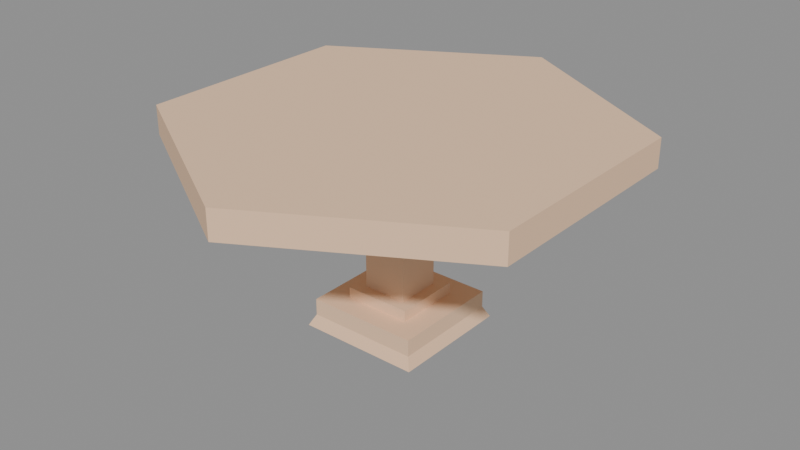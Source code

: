 # Source: tableRound.blend  (saved by Blender 5.2.44; exported with 4.5.12 LTS)
import bpy
from mathutils import Matrix  # noqa: F401  (used for matrix-valued properties, if any)

bpy.ops.wm.read_factory_settings(use_empty=True)
scene = bpy.context.scene
scene.name = 'Scene'

# ---- materials (node trees are filled in below, after node groups)
mat_wood = bpy.data.materials.new('wood')
mat_wood.use_backface_culling = True
mat_wood.diffuse_color = (0.8962, 0.6016, 0.3932, 1.0)

# ---- material node trees
mat_wood.use_nodes = True; mat_wood.node_tree.nodes.clear()
_N = mat_wood.node_tree.nodes; _L = mat_wood.node_tree.links
n0 = _N.new('ShaderNodeBsdfPrincipled'); n0.name = 'Principled BSDF'; n0.location = (10, 300)
n0.inputs[0].default_value = (0.8962, 0.6016, 0.3932, 1.0)
n0.inputs[2].default_value = 1.0
n0.inputs[10].default_value = 0.005
n1 = _N.new('ShaderNodeOutputMaterial'); n1.name = 'Material Output'; n1.location = (300, 300)
_L.new(n0.outputs[0], n1.inputs[0])
n1.is_active_output = True

# ---- meshes
me_mesh_tableround = bpy.data.meshes.new('Mesh tableRound')
me_mesh_tableround.from_pydata([(3.61e-16, 0.6, 0.04516), (0.3064, 0.44, 0.04516), (0.3464, 0.8, 0.04516), (0.3864, 0.44, 0.04516), (0.6928, 0.6, 0.04516), (0.3864, 0.36, 0.04516), (0.3064, 0.36, 0.04516), (0.3464, 0.0, 0.04516), (0.0, 0.2, 0.04516), (0.0, 0.4, 0.04516), (0.6928, 0.2, 0.04516), (0.6928, 0.4, 0.04516), (0.0, 0.2, 0.09673), (3.61e-16, 0.6, 0.09673), (0.3464, 0.0, 0.09673), (0.3464, 0.8, 0.09673), (0.6928, 0.2, 0.09673), (0.6928, 0.6, 0.09673), (0.3464, 0.8, 0.04516), (0.6928, 0.6, 0.04516), (0.3464, 0.8, 0.09673), (0.6928, 0.6, 0.09673), (0.6928, 0.2, 0.04516), (0.6928, 0.2, 0.09673), (0.6928, 0.4, 0.04516), (0.6928, 0.6, 0.09673), (0.6928, 0.6, 0.04516), (0.6928, 0.2, 0.04516), (0.3464, 0.0, 0.04516), (0.6928, 0.2, 0.09673), (0.3464, 0.0, 0.09673), (0.3464, 0.0, 0.04516), (0.0, 0.2, 0.04516), (0.3464, 0.0, 0.09673), (0.0, 0.2, 0.09673), (0.0, 0.2, 0.09673), (0.0, 0.2, 0.04516), (3.61e-16, 0.6, 0.09673), (0.0, 0.4, 0.04516), (3.61e-16, 0.6, 0.04516), (3.61e-16, 0.6, 0.04516), (0.3464, 0.8, 0.04516), (3.61e-16, 0.6, 0.09673), (0.3464, 0.8, 0.09673), (0.3864, 0.36, -0.2), (0.3064, 0.36, -0.2), (0.3864, 0.36, 0.04516), (0.3064, 0.36, 0.04516), (0.3064, 0.36, 0.04516), (0.3064, 0.36, -0.2), (0.3064, 0.44, 0.04516), (0.3064, 0.44, -0.2), (0.3064, 0.44, -0.2), (0.3864, 0.44, -0.2), (0.3064, 0.44, 0.04516), (0.3864, 0.44, 0.04516), (0.3864, 0.36, -0.2), (0.3864, 0.36, 0.04516), (0.3864, 0.44, -0.2), (0.3864, 0.44, 0.04516), (0.4064, 0.34, -0.22), (0.2864, 0.34, -0.22), (0.4064, 0.34, -0.2), (0.2864, 0.34, -0.2), (0.2864, 0.34, -0.2), (0.2864, 0.34, -0.22), (0.2864, 0.46, -0.2), (0.2864, 0.46, -0.22), (0.4064, 0.34, -0.22), (0.4064, 0.34, -0.2), (0.4064, 0.46, -0.22), (0.4064, 0.46, -0.2), (0.2864, 0.46, -0.2), (0.3064, 0.36, -0.2), (0.2864, 0.34, -0.2), (0.4064, 0.34, -0.2), (0.3864, 0.36, -0.2), (0.3864, 0.44, -0.2), (0.3064, 0.44, -0.2), (0.4064, 0.46, -0.2), (0.2464, 0.3, -0.22), (0.2464, 0.3, -0.25), (0.2464, 0.5, -0.22), (0.2464, 0.5, -0.25), (0.2464, 0.5, -0.25), (0.4464, 0.5, -0.25), (0.2464, 0.5, -0.22), (0.4464, 0.5, -0.22), (0.4464, 0.3, -0.25), (0.2464, 0.3, -0.25), (0.4464, 0.3, -0.22), (0.2464, 0.3, -0.22), (0.4464, 0.3, -0.25), (0.4464, 0.3, -0.22), (0.4464, 0.5, -0.25), (0.4464, 0.5, -0.22), (0.2464, 0.5, -0.22), (0.2864, 0.34, -0.22), (0.2464, 0.3, -0.22), (0.4464, 0.3, -0.22), (0.4064, 0.34, -0.22), (0.4064, 0.46, -0.22), (0.2864, 0.46, -0.22), (0.4464, 0.5, -0.22), (0.2364, 0.51, -0.27), (0.2364, 0.29, -0.27), (0.4564, 0.51, -0.27), (0.4564, 0.29, -0.27), (0.2364, 0.51, -0.27), (0.4564, 0.51, -0.27), (0.2464, 0.5, -0.25), (0.4464, 0.5, -0.25), (0.4564, 0.29, -0.27), (0.4464, 0.3, -0.25), (0.4564, 0.51, -0.27), (0.4464, 0.5, -0.25), (0.4564, 0.29, -0.27), (0.2364, 0.29, -0.27), (0.4464, 0.3, -0.25), (0.2464, 0.3, -0.25), (0.2364, 0.29, -0.27), (0.2364, 0.51, -0.27), (0.2464, 0.3, -0.25), (0.2464, 0.5, -0.25), (0.2864, 0.46, -0.22), (0.4064, 0.46, -0.22), (0.2864, 0.46, -0.2), (0.4064, 0.46, -0.2)], [], [(2, 1, 0), (1, 2, 3), (3, 2, 4), (3, 4, 5), (6, 0, 1), (7, 0, 6), (7, 6, 5), (8, 0, 7), (0, 8, 9), (7, 5, 10), (10, 5, 4), (10, 4, 11), (14, 13, 12), (13, 14, 15), (15, 14, 16), (15, 16, 17), (20, 19, 18), (19, 20, 21), (24, 23, 22), (23, 24, 25), (25, 24, 26), (29, 28, 27), (28, 29, 30), (33, 32, 31), (32, 33, 34), (37, 36, 35), (36, 37, 38), (38, 37, 39), (42, 41, 40), (41, 42, 43), (46, 45, 44), (45, 46, 47), (50, 49, 48), (49, 50, 51), (54, 53, 52), (53, 54, 55), (58, 57, 56), (57, 58, 59), (62, 61, 60), (61, 62, 63), (66, 65, 64), (65, 66, 67), (70, 69, 68), (69, 70, 71), (74, 73, 72), (73, 74, 75), (73, 75, 76), (76, 75, 77), (78, 72, 73), (72, 78, 79), (79, 78, 77), (79, 77, 75), (82, 81, 80), (81, 82, 83), (86, 85, 84), (85, 86, 87), (90, 89, 88), (89, 90, 91), (94, 93, 92), (93, 94, 95), (98, 97, 96), (97, 98, 99), (97, 99, 100), (100, 99, 101), (102, 96, 97), (96, 102, 103), (103, 102, 101), (103, 101, 99), (106, 105, 104), (105, 106, 107), (110, 109, 108), (109, 110, 111), (114, 113, 112), (113, 114, 115), (118, 117, 116), (117, 118, 119), (122, 121, 120), (121, 122, 123), (126, 125, 124), (125, 126, 127)])
me_mesh_tableround.polygons.foreach_set('use_smooth', [0, 0, 0, 0, 0, 0, 0, 0, 0, 0, 0, 1, 0, 0, 0, 0, 0, 0, 0, 0, 0, 0, 0, 0, 0, 0, 0, 0, 0, 0, 0, 0, 0, 0, 0, 0, 0, 0, 0, 0, 0, 0, 0, 0, 0, 0, 0, 0, 0, 0, 0, 0, 0, 0, 0, 0, 0, 0, 0, 0, 0, 0, 0, 0, 0, 0, 0, 0, 0, 0, 0, 0, 0, 0, 0, 0, 0, 0, 0, 0])
_uv = me_mesh_tableround.uv_layers.new(name='UVMap')
_uv.uv.foreach_set('vector', [-13.64, 31.5, -12.06, 17.32, -1.421e-14, 23.62, -12.06, 17.32, -13.64, 31.5, -15.21, 17.32, -15.21, 17.32, -13.64, 31.5, -27.28, 23.62, -15.21, 17.32, -27.28, 23.62, -15.21, 14.17, -12.06, 14.17, -1.421e-14, 23.62, -12.06, 17.32, -13.64, 0.0, -1.421e-14, 23.62, -12.06, 14.17, -13.64, 0.0, -12.06, 14.17, -15.21, 14.17, 0.0, 7.874, -1.421e-14, 23.62, -13.64, 0.0, -1.421e-14, 23.62, 0.0, 7.874, 0.0, 15.75, -13.64, 0.0, -15.21, 14.17, -27.28, 7.874, -27.28, 7.874, -15.21, 14.17, -27.28, 23.62, -27.28, 7.874, -27.28, 23.62, -27.28, 15.75, 13.64, 0.0, 1.421e-14, 23.62, 0.0, 7.874, 1.421e-14, 23.62, 13.64, 0.0, 13.64, 31.5, 13.64, 31.5, 13.64, 0.0, 27.28, 7.874, 13.64, 31.5, 27.28, 7.874, 27.28, 23.62, 3.937, 3.808, -11.81, 1.778, 3.937, 1.778, -11.81, 1.778, 3.937, 3.808, -11.81, 3.808, 15.75, 1.778, 7.874, 3.808, 7.874, 1.778, 7.874, 3.808, 15.75, 1.778, 23.62, 3.808, 23.62, 3.808, 15.75, 1.778, 23.62, 1.778, 27.56, 3.808, 11.81, 1.778, 27.56, 1.778, 11.81, 1.778, 27.56, 3.808, 11.81, 3.808, 11.81, 3.808, -3.937, 1.778, 11.81, 1.778, -3.937, 1.778, 11.81, 3.808, -3.937, 3.808, -23.62, 3.808, -7.874, 1.778, -7.874, 3.808, -7.874, 1.778, -23.62, 3.808, -15.75, 1.778, -15.75, 1.778, -23.62, 3.808, -23.62, 1.778, -11.81, 3.808, -27.56, 1.778, -11.81, 1.778, -27.56, 1.778, -11.81, 3.808, -27.56, 3.808, 15.21, 1.778, 12.06, -7.874, 15.21, -7.874, 12.06, -7.874, 15.21, 1.778, 12.06, 1.778, -17.32, 1.778, -14.17, -7.874, -14.17, 1.778, -14.17, -7.874, -17.32, 1.778, -17.32, -7.874, -12.06, 1.778, -15.21, -7.874, -12.06, -7.874, -15.21, -7.874, -12.06, 1.778, -15.21, 1.778, 17.32, -7.874, 14.17, 1.778, 14.17, -7.874, 14.17, 1.778, 17.32, -7.874, 17.32, 1.778, 16.0, -7.874, 11.28, -8.661, 16.0, -8.661, 11.28, -8.661, 16.0, -7.874, 11.28, -7.874, -18.11, -7.874, -13.39, -8.661, -13.39, -7.874, -13.39, -8.661, -18.11, -7.874, -18.11, -8.661, 18.11, -8.661, 13.39, -7.874, 13.39, -8.661, 13.39, -7.874, 18.11, -8.661, 18.11, -7.874, 11.28, 13.39, 12.06, 14.17, 11.28, 18.11, 12.06, 14.17, 11.28, 13.39, 16.0, 13.39, 12.06, 14.17, 16.0, 13.39, 15.21, 14.17, 15.21, 14.17, 16.0, 13.39, 15.21, 17.32, 12.06, 17.32, 11.28, 18.11, 12.06, 14.17, 11.28, 18.11, 12.06, 17.32, 16.0, 18.11, 16.0, 18.11, 12.06, 17.32, 15.21, 17.32, 16.0, 18.11, 15.21, 17.32, 16.0, 13.39, -19.69, -8.661, -11.81, -9.843, -11.81, -8.661, -11.81, -9.843, -19.69, -8.661, -19.69, -9.843, -9.701, -8.661, -17.58, -9.843, -9.701, -9.843, -17.58, -9.843, -9.701, -8.661, -17.58, -8.661, 17.58, -8.661, 9.701, -9.843, 17.58, -9.843, 9.701, -9.843, 17.58, -8.661, 9.701, -8.661, 19.69, -9.843, 11.81, -8.661, 11.81, -9.843, 11.81, -8.661, 19.69, -9.843, 19.69, -8.661, 9.701, 11.81, 11.28, 13.39, 9.701, 19.69, 11.28, 13.39, 9.701, 11.81, 17.58, 11.81, 11.28, 13.39, 17.58, 11.81, 16.0, 13.39, 16.0, 13.39, 17.58, 11.81, 16.0, 18.11, 11.28, 18.11, 9.701, 19.69, 11.28, 13.39, 9.701, 19.69, 11.28, 18.11, 17.58, 19.69, 17.58, 19.69, 11.28, 18.11, 16.0, 18.11, 17.58, 19.69, 16.0, 18.11, 17.58, 11.81, -17.97, 20.08, -9.307, 11.42, -9.307, 20.08, -9.307, 11.42, -17.97, 20.08, -17.97, 11.42, -9.701, -17.61, -17.97, -18.49, -9.307, -18.49, -17.97, -18.49, -9.701, -17.61, -17.58, -17.61, 20.08, -17.54, 11.81, -16.66, 11.42, -17.54, 11.81, -16.66, 20.08, -17.54, 19.69, -16.66, 17.58, -3.521, 9.307, -4.402, 17.97, -4.402, 9.307, -4.402, 17.58, -3.521, 9.701, -3.521, -11.81, -4.465, -20.08, -5.345, -11.42, -5.345, -20.08, -5.345, -11.81, -4.465, -19.69, -4.465, -11.28, -7.874, -16.0, -8.661, -11.28, -8.661, -16.0, -8.661, -11.28, -7.874, -16.0, -7.874])
me_mesh_tableround.materials.append(mat_wood)
me_mesh_tableround.update()
me_mesh_tableround.normals_split_custom_set([tuple(v) for v in zip(*[iter([0.0, 0.0, -1.0, 0.0, 0.0, -1.0, 0.0, 0.0, -1.0, 0.0, 0.0, -1.0, 0.0, 0.0, -1.0, 0.0, 0.0, -1.0, 0.0, 0.0, -1.0, 0.0, 0.0, -1.0, 0.0, 0.0, -1.0, 0.0, 0.0, -1.0, 0.0, 0.0, -1.0, 0.0, 0.0, -1.0, 0.0, 0.0, -1.0, 0.0, 0.0, -1.0, 0.0, 0.0, -1.0, 1.85e-08, 0.0, -1.0, 1.85e-08, 0.0, -1.0, 1.85e-08, 0.0, -1.0, 0.0, 0.0, -1.0, 0.0, 0.0, -1.0, 0.0, 0.0, -1.0, 0.0, 0.0, -1.0, 0.0, 0.0, -1.0, 0.0, 0.0, -1.0, 0.0, 0.0, -1.0, 0.0, 0.0, -1.0, 0.0, 0.0, -1.0, -7.98e-09, 0.0, -1.0, -7.98e-09, 0.0, -1.0, -7.98e-09, 0.0, -1.0, 1.52e-08, 0.0, -1.0, 1.52e-08, 0.0, -1.0, 1.52e-08, 0.0, -1.0, -4.777e-05, -2.291e-09, -1.0, 4.777e-05, 2.291e-09, -1.0, 4.777e-05, 2.291e-09, -1.0, 0.0, 0.0, 1.0, 0.0, 0.0, 1.0, 0.0, 0.0, 1.0, 0.0, 0.0, 1.0, 0.0, 0.0, 1.0, 0.0, 0.0, 1.0, -2.688e-08, 0.0, 1.0, -2.688e-08, 0.0, 1.0, -2.688e-08, 0.0, 1.0, 5.377e-08, 0.0, 1.0, 5.377e-08, 0.0, 1.0, 5.377e-08, 0.0, 1.0, 0.5, 0.866, 0.0, 0.5, 0.866, 0.0, 0.5, 0.866, 0.0, 0.5, 0.866, 0.0, 0.5, 0.866, 0.0, 0.5, 0.866, 0.0, 1.0, 0.0, 0.0, 1.0, 0.0, 0.0, 1.0, 0.0, 0.0, 1.0, 0.0, 0.0, 1.0, 0.0, 0.0, 1.0, 0.0, 0.0, 1.0, 0.0, 0.0, 1.0, 0.0, 0.0, 1.0, 0.0, 0.0, 0.5, -0.866, 0.0, 0.5, -0.866, 0.0, 0.5, -0.866, 0.0, 0.5, -0.866, 0.0, 0.5, -0.866, 0.0, 0.5, -0.866, 0.0, -0.5, -0.866, 0.0, -0.5, -0.866, 0.0, -0.5, -0.866, 0.0, -0.5, -0.866, 0.0, -0.5, -0.866, 0.0, -0.5, -0.866, 0.0, -1.0, 9.024e-16, 0.0, -1.0, 9.024e-16, 0.0, -1.0, 9.024e-16, 0.0, -1.0, 0.0, 6.999e-15, -1.0, 0.0, 6.999e-15, -1.0, 0.0, 6.999e-15, -1.0, 1.805e-15, 0.0, -1.0, 1.805e-15, 0.0, -1.0, 1.805e-15, 0.0, -0.5, 0.866, 0.0, -0.5, 0.866, 0.0, -0.5, 0.866, 0.0, -0.5, 0.866, 0.0, -0.5, 0.866, 0.0, -0.5, 0.866, 0.0, 0.0, -1.0, 0.0, 0.0, -1.0, 0.0, 0.0, -1.0, 0.0, 0.0, -1.0, 0.0, 0.0, -1.0, 0.0, 0.0, -1.0, 0.0, -1.0, 0.0, 0.0, -1.0, 0.0, 0.0, -1.0, 0.0, 0.0, -1.0, 0.0, 0.0, -1.0, 0.0, 0.0, -1.0, 0.0, 0.0, 0.0, 1.0, 0.0, 0.0, 1.0, 0.0, 0.0, 1.0, 0.0, 0.0, 1.0, 0.0, 0.0, 1.0, 0.0, 0.0, 1.0, 0.0, 1.0, 0.0, 0.0, 1.0, 0.0, 0.0, 1.0, 0.0, 0.0, 1.0, 0.0, 0.0, 1.0, 0.0, 0.0, 1.0, 0.0, 0.0, 0.0, -1.0, 0.0, 0.0, -1.0, 0.0, 0.0, -1.0, 0.0, 0.0, -1.0, 0.0, 0.0, -1.0, 0.0, 0.0, -1.0, 0.0, -1.0, 0.0, 0.0, -1.0, 0.0, 0.0, -1.0, 0.0, 0.0, -1.0, 0.0, 0.0, -1.0, 0.0, 0.0, -1.0, 0.0, 0.0, 1.0, 0.0, 0.0, 1.0, 0.0, 0.0, 1.0, 0.0, 0.0, 1.0, 0.0, 0.0, 1.0, 0.0, 0.0, 1.0, 0.0, 0.0, 0.0, 0.0, 1.0, 0.0, 0.0, 1.0, 0.0, 0.0, 1.0, 0.0, 0.0, 1.0, 0.0, 0.0, 1.0, 0.0, 0.0, 1.0, 0.0, 0.0, 1.0, 0.0, 0.0, 1.0, 0.0, 0.0, 1.0, 0.0, 0.0, 1.0, 0.0, 0.0, 1.0, 0.0, 0.0, 1.0, 0.0, 0.0, 1.0, 0.0, 0.0, 1.0, 0.0, 0.0, 1.0, 0.0, 0.0, 1.0, 0.0, 0.0, 1.0, 0.0, 0.0, 1.0, 0.0, 0.0, 1.0, 0.0, 0.0, 1.0, 0.0, 0.0, 1.0, 0.0, 0.0, 1.0, 0.0, 0.0, 1.0, 0.0, 0.0, 1.0, -1.0, 0.0, 0.0, -1.0, 0.0, 0.0, -1.0, 0.0, 0.0, -1.0, 0.0, 0.0, -1.0, 0.0, 0.0, -1.0, 0.0, 0.0, 0.0, 1.0, 0.0, 0.0, 1.0, 0.0, 0.0, 1.0, 0.0, 0.0, 1.0, 0.0, 0.0, 1.0, 0.0, 0.0, 1.0, 0.0, 0.0, -1.0, 0.0, 0.0, -1.0, 0.0, 0.0, -1.0, 0.0, 0.0, -1.0, 0.0, 0.0, -1.0, 0.0, 0.0, -1.0, 0.0, 1.0, 0.0, 0.0, 1.0, 0.0, 0.0, 1.0, 0.0, 0.0, 1.0, 0.0, 0.0, 1.0, 0.0, 0.0, 1.0, 0.0, 0.0, 0.0, 0.0, 1.0, 0.0, 0.0, 1.0, 0.0, 0.0, 1.0, 0.0, 0.0, 1.0, 0.0, 0.0, 1.0, 0.0, 0.0, 1.0, 0.0, 0.0, 1.0, 0.0, 0.0, 1.0, 0.0, 0.0, 1.0, 0.0, 0.0, 1.0, 0.0, 0.0, 1.0, 0.0, 0.0, 1.0, 0.0, 0.0, 1.0, 0.0, 0.0, 1.0, 0.0, 0.0, 1.0, 0.0, 0.0, 1.0, 0.0, 0.0, 1.0, 0.0, 0.0, 1.0, 0.0, 0.0, 1.0, 0.0, 0.0, 1.0, 0.0, 0.0, 1.0, 0.0, 0.0, 1.0, 0.0, 0.0, 1.0, 0.0, 0.0, 1.0, 0.0, 0.0, -1.0, 0.0, 0.0, -1.0, 0.0, 0.0, -1.0, 0.0, 0.0, -1.0, 0.0, 0.0, -1.0, 0.0, 0.0, -1.0, 0.0, 0.8944, 0.4472, 0.0, 0.8944, 0.4472, 0.0, 0.8944, 0.4472, 0.0, 0.8944, 0.4472, 0.0, 0.8944, 0.4472, 0.0, 0.8944, 0.4472, 0.8944, 0.0, 0.4472, 0.8944, 0.0, 0.4472, 0.8944, 0.0, 0.4472, 0.8944, 0.0, 0.4472, 0.8944, 0.0, 0.4472, 0.8944, 0.0, 0.4472, 0.0, -0.8944, 0.4472, 0.0, -0.8944, 0.4472, 0.0, -0.8944, 0.4472, 0.0, -0.8944, 0.4472, 0.0, -0.8944, 0.4472, 0.0, -0.8944, 0.4472, -0.8944, 0.0, 0.4472, -0.8944, 0.0, 0.4472, -0.8944, 0.0, 0.4472, -0.8944, 0.0, 0.4472, -0.8944, 0.0, 0.4472, -0.8944, 0.0, 0.4472, 0.0, 1.0, 0.0, 0.0, 1.0, 0.0, 0.0, 1.0, 0.0, 0.0, 1.0, 0.0, 0.0, 1.0, 0.0, 0.0, 1.0, 0.0])] * 3)])

# ---- objects
ob_tableround_clone = bpy.data.objects.new('tableRound(Clone)', me_mesh_tableround)

# ---- transforms, parenting, visibility, modifiers, constraints
ob_tableround_clone.location = (0.0, 0.0, 0.0)
ob_tableround_clone.rotation_mode = 'QUATERNION'
ob_tableround_clone.rotation_quaternion = (1.0, 0.0, 0.0, 0.0)
ob_tableround_clone.scale = (2.0, 2.0, 2.0)

# ---- collection membership
scene.collection.objects.link(ob_tableround_clone)

# ---- scene / render settings (as saved in the file)
scene.frame_start = 1; scene.frame_end = 250; scene.frame_set(1)
scene.render.engine = 'BLENDER_EEVEE_NEXT'
scene.render.bake_bias = 0.0
scene.render.bake_samples = 0
scene.render.compositor_device = 'GPU'
scene.eevee.use_volume_custom_range = False
scene.eevee.fast_gi_thickness_near = 0.1
scene.eevee.fast_gi_thickness_far = 0.0
scene.eevee.ray_tracing_options.screen_trace_thickness = 0.1
bpy.context.view_layer.update()

# ---- added for rendering (the .blend has no active camera and no usable light): camera, sun + grey world if the file has none
cam_auto = bpy.data.cameras.new('AutoCamera')
cam_auto.lens = 50.0
cam_auto.sensor_width = 36.0
cam_auto.clip_end = 1000.0
ob_auto_camera = bpy.data.objects.new('AutoCamera', cam_auto)
scene.collection.objects.link(ob_auto_camera)
ob_auto_camera.location = (2.7654, -1.6871, 1.4848)
ob_auto_camera.rotation_euler = (1.09748, -7.21219e-08, 0.694738)
scene.camera = ob_auto_camera
light_auto_sun = bpy.data.lights.new('AutoSun', 'SUN')
light_auto_sun.energy = 3.0
light_auto_sun.angle = 0.0523599
ob_auto_sun = bpy.data.objects.new('AutoSun', light_auto_sun)
scene.collection.objects.link(ob_auto_sun)
ob_auto_sun.rotation_euler = (0.872665, 0.174533, 0.523599)
if scene.world is None:
    world_auto = bpy.data.worlds.new('AutoWorld')
    world_auto.color = (0.3, 0.3, 0.3)
    scene.world = world_auto
bpy.context.view_layer.update()
